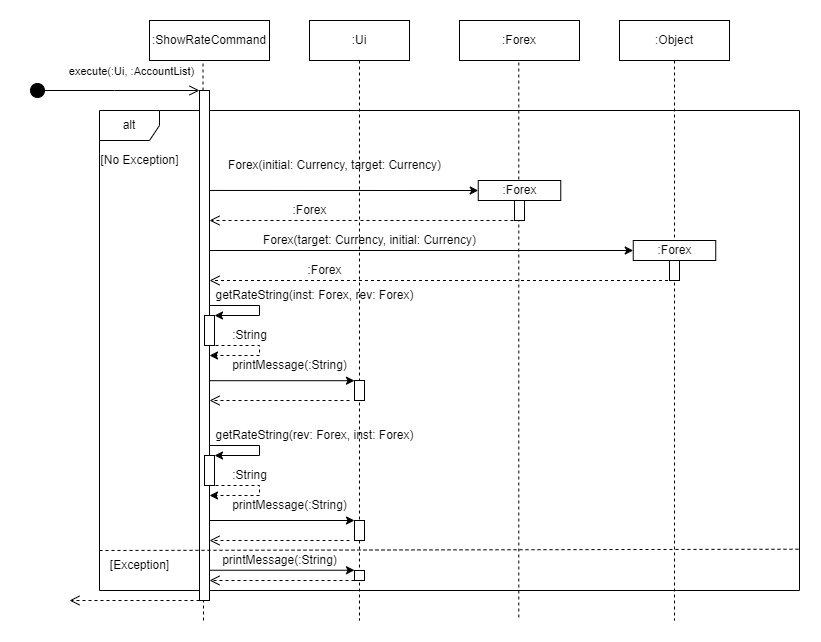

The diagram above was exported from draw.io. Its source (the exported page's mxGraphModel, read from the mxfile embedded in the PNG):
<mxGraphModel dx="1050" dy="483" grid="1" gridSize="10" guides="1" tooltips="1" connect="1" arrows="1" fold="1" page="1" pageScale="1" pageWidth="850" pageHeight="1100" math="0" shadow="0">
  <root>
    <mxCell id="0" />
    <mxCell id="1" parent="0" />
    <mxCell id="Q231q0BsN7_2RtZYIXI0-2" value=":ShowRateCommand" style="rounded=0;whiteSpace=wrap;html=1;" parent="1" vertex="1">
      <mxGeometry x="130" y="70" width="120" height="40" as="geometry" />
    </mxCell>
    <mxCell id="Q231q0BsN7_2RtZYIXI0-6" value=":Forex" style="rounded=0;whiteSpace=wrap;html=1;" parent="1" vertex="1">
      <mxGeometry x="440" y="70" width="120" height="40" as="geometry" />
    </mxCell>
    <mxCell id="Q231q0BsN7_2RtZYIXI0-8" value="" style="endArrow=none;dashed=1;html=1;rounded=0;entryX=0.446;entryY=1.045;entryDx=0;entryDy=0;entryPerimeter=0;" parent="1" source="Q231q0BsN7_2RtZYIXI0-13" target="Q231q0BsN7_2RtZYIXI0-2" edge="1">
      <mxGeometry width="50" height="50" relative="1" as="geometry">
        <mxPoint x="184" y="670" as="sourcePoint" />
        <mxPoint x="460" y="300" as="targetPoint" />
      </mxGeometry>
    </mxCell>
    <mxCell id="Q231q0BsN7_2RtZYIXI0-10" value="" style="endArrow=none;dashed=1;html=1;rounded=0;entryX=0.446;entryY=1.045;entryDx=0;entryDy=0;entryPerimeter=0;" parent="1" edge="1">
      <mxGeometry width="50" height="50" relative="1" as="geometry">
        <mxPoint x="499.29" y="667" as="sourcePoint" />
        <mxPoint x="499.29" y="110" as="targetPoint" />
      </mxGeometry>
    </mxCell>
    <mxCell id="Q231q0BsN7_2RtZYIXI0-12" value="alt" style="shape=umlFrame;whiteSpace=wrap;html=1;pointerEvents=0;" parent="1" vertex="1">
      <mxGeometry x="80" y="160" width="700" height="480" as="geometry" />
    </mxCell>
    <mxCell id="Q231q0BsN7_2RtZYIXI0-15" value="" style="endArrow=none;dashed=1;html=1;rounded=0;" parent="1" edge="1">
      <mxGeometry width="50" height="50" relative="1" as="geometry">
        <mxPoint x="184" y="670" as="sourcePoint" />
        <mxPoint x="184" y="600" as="targetPoint" />
      </mxGeometry>
    </mxCell>
    <mxCell id="Q231q0BsN7_2RtZYIXI0-13" value="" style="html=1;points=[];perimeter=orthogonalPerimeter;outlineConnect=0;targetShapes=umlLifeline;portConstraint=eastwest;newEdgeStyle={&quot;edgeStyle&quot;:&quot;elbowEdgeStyle&quot;,&quot;elbow&quot;:&quot;vertical&quot;,&quot;curved&quot;:0,&quot;rounded&quot;:0};" parent="1" vertex="1">
      <mxGeometry x="180" y="140" width="10" height="510" as="geometry" />
    </mxCell>
    <mxCell id="Q231q0BsN7_2RtZYIXI0-16" value="" style="endArrow=none;dashed=1;html=1;rounded=0;entryX=0.999;entryY=0.914;entryDx=0;entryDy=0;entryPerimeter=0;" parent="1" target="Q231q0BsN7_2RtZYIXI0-12" edge="1">
      <mxGeometry width="50" height="50" relative="1" as="geometry">
        <mxPoint x="80" y="600" as="sourcePoint" />
        <mxPoint x="360" y="510" as="targetPoint" />
      </mxGeometry>
    </mxCell>
    <mxCell id="Q231q0BsN7_2RtZYIXI0-18" value="execute(:Ui, :AccountList)" style="html=1;verticalAlign=bottom;startArrow=circle;startFill=1;endArrow=open;startSize=6;endSize=8;edgeStyle=elbowEdgeStyle;elbow=vertical;curved=0;rounded=0;" parent="1" edge="1">
      <mxGeometry x="0.1991" y="10" width="80" relative="1" as="geometry">
        <mxPoint x="10" y="140" as="sourcePoint" />
        <mxPoint x="180" y="140" as="targetPoint" />
        <mxPoint as="offset" />
      </mxGeometry>
    </mxCell>
    <mxCell id="Q231q0BsN7_2RtZYIXI0-19" value="" style="html=1;verticalAlign=bottom;endArrow=open;dashed=1;endSize=8;edgeStyle=elbowEdgeStyle;elbow=vertical;curved=0;rounded=0;" parent="1" edge="1">
      <mxGeometry x="-0.004" relative="1" as="geometry">
        <mxPoint x="50" y="650" as="targetPoint" />
        <mxPoint x="180" y="650" as="sourcePoint" />
        <Array as="points">
          <mxPoint x="135" y="650" />
          <mxPoint x="95" y="660" />
        </Array>
        <mxPoint as="offset" />
      </mxGeometry>
    </mxCell>
    <mxCell id="Q231q0BsN7_2RtZYIXI0-30" value=":Forex" style="html=1;whiteSpace=wrap;" parent="1" vertex="1">
      <mxGeometry x="458.75" y="230" width="82.5" height="20" as="geometry" />
    </mxCell>
    <mxCell id="Q231q0BsN7_2RtZYIXI0-31" value="" style="html=1;points=[];perimeter=orthogonalPerimeter;outlineConnect=0;targetShapes=umlLifeline;portConstraint=eastwest;newEdgeStyle={&quot;edgeStyle&quot;:&quot;elbowEdgeStyle&quot;,&quot;elbow&quot;:&quot;vertical&quot;,&quot;curved&quot;:0,&quot;rounded&quot;:0};" parent="1" vertex="1">
      <mxGeometry x="495" y="250" width="10" height="20" as="geometry" />
    </mxCell>
    <mxCell id="Q231q0BsN7_2RtZYIXI0-32" value="" style="endArrow=classic;html=1;rounded=0;exitX=1;exitY=0.196;exitDx=0;exitDy=0;exitPerimeter=0;entryX=0;entryY=0.5;entryDx=0;entryDy=0;" parent="1" source="Q231q0BsN7_2RtZYIXI0-13" edge="1" target="Q231q0BsN7_2RtZYIXI0-30">
      <mxGeometry width="50" height="50" relative="1" as="geometry">
        <mxPoint x="-12.5" y="304.5" as="sourcePoint" />
        <mxPoint x="457.5" y="304.5" as="targetPoint" />
      </mxGeometry>
    </mxCell>
    <mxCell id="Q231q0BsN7_2RtZYIXI0-35" value="Forex(initial: Currency, target: Currency)" style="text;html=1;align=center;verticalAlign=middle;resizable=0;points=[];autosize=1;strokeColor=none;fillColor=none;" parent="1" vertex="1">
      <mxGeometry x="195" y="200" width="240" height="30" as="geometry" />
    </mxCell>
    <mxCell id="Q231q0BsN7_2RtZYIXI0-40" value="" style="html=1;verticalAlign=bottom;endArrow=open;dashed=1;endSize=8;edgeStyle=elbowEdgeStyle;elbow=vertical;curved=0;rounded=0;" parent="1" edge="1" target="Q231q0BsN7_2RtZYIXI0-13" source="Q4Q764TqeqpRmu9BLDf8-3">
      <mxGeometry x="-0.004" relative="1" as="geometry">
        <mxPoint x="195" y="390" as="targetPoint" />
        <mxPoint x="505" y="390" as="sourcePoint" />
        <Array as="points">
          <mxPoint x="580" y="330" />
          <mxPoint x="460" y="390" />
          <mxPoint x="420" y="400" />
        </Array>
        <mxPoint as="offset" />
      </mxGeometry>
    </mxCell>
    <mxCell id="Q231q0BsN7_2RtZYIXI0-43" value="" style="endArrow=classic;html=1;rounded=0;entryX=0;entryY=0.5;entryDx=0;entryDy=0;" parent="1" edge="1" target="Q231q0BsN7_2RtZYIXI0-36" source="Q231q0BsN7_2RtZYIXI0-13">
      <mxGeometry width="50" height="50" relative="1" as="geometry">
        <mxPoint x="190" y="360.5" as="sourcePoint" />
        <mxPoint x="457.5" y="360" as="targetPoint" />
      </mxGeometry>
    </mxCell>
    <mxCell id="Q231q0BsN7_2RtZYIXI0-44" value=":Forex" style="text;html=1;align=center;verticalAlign=middle;resizable=0;points=[];autosize=1;strokeColor=none;fillColor=none;" parent="1" vertex="1">
      <mxGeometry x="260" y="245" width="60" height="30" as="geometry" />
    </mxCell>
    <mxCell id="Q231q0BsN7_2RtZYIXI0-45" value=":Forex" style="text;html=1;align=center;verticalAlign=middle;resizable=0;points=[];autosize=1;strokeColor=none;fillColor=none;" parent="1" vertex="1">
      <mxGeometry x="275" y="305" width="60" height="30" as="geometry" />
    </mxCell>
    <mxCell id="Q231q0BsN7_2RtZYIXI0-50" value="" style="html=1;points=[];perimeter=orthogonalPerimeter;outlineConnect=0;targetShapes=umlLifeline;portConstraint=eastwest;newEdgeStyle={&quot;edgeStyle&quot;:&quot;elbowEdgeStyle&quot;,&quot;elbow&quot;:&quot;vertical&quot;,&quot;curved&quot;:0,&quot;rounded&quot;:0};" parent="1" vertex="1">
      <mxGeometry x="185" y="365" width="10" height="30" as="geometry" />
    </mxCell>
    <mxCell id="Q231q0BsN7_2RtZYIXI0-59" value="printMessage(:String)" style="text;html=1;align=center;verticalAlign=middle;resizable=0;points=[];autosize=1;strokeColor=none;fillColor=none;" parent="1" vertex="1">
      <mxGeometry x="200" y="400" width="140" height="30" as="geometry" />
    </mxCell>
    <mxCell id="Q231q0BsN7_2RtZYIXI0-60" value="getRateString(inst: Forex, rev: Forex)" style="text;html=1;align=center;verticalAlign=middle;resizable=0;points=[];autosize=1;strokeColor=none;fillColor=none;" parent="1" vertex="1">
      <mxGeometry x="185" y="330" width="220" height="30" as="geometry" />
    </mxCell>
    <mxCell id="Q231q0BsN7_2RtZYIXI0-69" value="" style="endArrow=classic;html=1;rounded=0;" parent="1" edge="1">
      <mxGeometry width="50" height="50" relative="1" as="geometry">
        <mxPoint x="190" y="619.74" as="sourcePoint" />
        <mxPoint x="335" y="619.74" as="targetPoint" />
      </mxGeometry>
    </mxCell>
    <mxCell id="Q231q0BsN7_2RtZYIXI0-70" value="" style="html=1;verticalAlign=bottom;endArrow=open;dashed=1;endSize=8;edgeStyle=elbowEdgeStyle;elbow=vertical;curved=0;rounded=0;" parent="1" edge="1">
      <mxGeometry x="-0.004" relative="1" as="geometry">
        <mxPoint x="190" y="630" as="targetPoint" />
        <mxPoint x="335" y="630" as="sourcePoint" />
        <Array as="points">
          <mxPoint x="330" y="630" />
          <mxPoint x="440" y="600" />
        </Array>
        <mxPoint as="offset" />
      </mxGeometry>
    </mxCell>
    <mxCell id="Q231q0BsN7_2RtZYIXI0-72" value="printMessage(:String)" style="text;html=1;align=center;verticalAlign=middle;resizable=0;points=[];autosize=1;strokeColor=none;fillColor=none;" parent="1" vertex="1">
      <mxGeometry x="190" y="595" width="140" height="30" as="geometry" />
    </mxCell>
    <mxCell id="Q4Q764TqeqpRmu9BLDf8-3" value=":Object" style="shape=umlLifeline;perimeter=lifelinePerimeter;whiteSpace=wrap;html=1;container=1;dropTarget=0;collapsible=0;recursiveResize=0;outlineConnect=0;portConstraint=eastwest;newEdgeStyle={&quot;edgeStyle&quot;:&quot;elbowEdgeStyle&quot;,&quot;elbow&quot;:&quot;vertical&quot;,&quot;curved&quot;:0,&quot;rounded&quot;:0};" vertex="1" parent="1">
      <mxGeometry x="600" y="70" width="110" height="600" as="geometry" />
    </mxCell>
    <mxCell id="Q231q0BsN7_2RtZYIXI0-38" value="" style="html=1;points=[];perimeter=orthogonalPerimeter;outlineConnect=0;targetShapes=umlLifeline;portConstraint=eastwest;newEdgeStyle={&quot;edgeStyle&quot;:&quot;elbowEdgeStyle&quot;,&quot;elbow&quot;:&quot;vertical&quot;,&quot;curved&quot;:0,&quot;rounded&quot;:0};" parent="Q4Q764TqeqpRmu9BLDf8-3" vertex="1">
      <mxGeometry x="50" y="240" width="10" height="20" as="geometry" />
    </mxCell>
    <mxCell id="Q231q0BsN7_2RtZYIXI0-36" value=":Forex" style="html=1;whiteSpace=wrap;verticalAlign=middle;" parent="1" vertex="1">
      <mxGeometry x="613.75" y="290" width="82.5" height="20" as="geometry" />
    </mxCell>
    <mxCell id="Q4Q764TqeqpRmu9BLDf8-4" value="" style="html=1;verticalAlign=bottom;endArrow=open;dashed=1;endSize=8;edgeStyle=elbowEdgeStyle;elbow=vertical;curved=0;rounded=0;" edge="1" parent="1" target="Q231q0BsN7_2RtZYIXI0-13">
      <mxGeometry x="-0.004" relative="1" as="geometry">
        <mxPoint x="190" y="330" as="targetPoint" />
        <mxPoint x="500" y="270" as="sourcePoint" />
        <Array as="points">
          <mxPoint x="410" y="270" />
          <mxPoint x="455" y="330" />
        </Array>
        <mxPoint as="offset" />
      </mxGeometry>
    </mxCell>
    <mxCell id="Q231q0BsN7_2RtZYIXI0-41" value="Forex(target: Currency, initial: Currency)" style="text;html=1;align=center;verticalAlign=middle;resizable=0;points=[];autosize=1;strokeColor=none;fillColor=none;" parent="1" vertex="1">
      <mxGeometry x="230" y="275" width="240" height="30" as="geometry" />
    </mxCell>
    <mxCell id="Q4Q764TqeqpRmu9BLDf8-5" value=":Ui" style="shape=umlLifeline;perimeter=lifelinePerimeter;whiteSpace=wrap;html=1;container=1;dropTarget=0;collapsible=0;recursiveResize=0;outlineConnect=0;portConstraint=eastwest;newEdgeStyle={&quot;edgeStyle&quot;:&quot;elbowEdgeStyle&quot;,&quot;elbow&quot;:&quot;vertical&quot;,&quot;curved&quot;:0,&quot;rounded&quot;:0};" vertex="1" parent="1">
      <mxGeometry x="290" y="70" width="100" height="600" as="geometry" />
    </mxCell>
    <mxCell id="Q231q0BsN7_2RtZYIXI0-47" value="" style="html=1;points=[];perimeter=orthogonalPerimeter;outlineConnect=0;targetShapes=umlLifeline;portConstraint=eastwest;newEdgeStyle={&quot;edgeStyle&quot;:&quot;elbowEdgeStyle&quot;,&quot;elbow&quot;:&quot;vertical&quot;,&quot;curved&quot;:0,&quot;rounded&quot;:0};" parent="Q4Q764TqeqpRmu9BLDf8-5" vertex="1">
      <mxGeometry x="45" y="360" width="10" height="20" as="geometry" />
    </mxCell>
    <mxCell id="Q4Q764TqeqpRmu9BLDf8-19" value="" style="html=1;points=[];perimeter=orthogonalPerimeter;outlineConnect=0;targetShapes=umlLifeline;portConstraint=eastwest;newEdgeStyle={&quot;edgeStyle&quot;:&quot;elbowEdgeStyle&quot;,&quot;elbow&quot;:&quot;vertical&quot;,&quot;curved&quot;:0,&quot;rounded&quot;:0};" vertex="1" parent="Q4Q764TqeqpRmu9BLDf8-5">
      <mxGeometry x="45" y="500" width="10" height="20" as="geometry" />
    </mxCell>
    <mxCell id="Q4Q764TqeqpRmu9BLDf8-6" value="" style="endArrow=classic;html=1;rounded=0;" edge="1" parent="1" target="Q231q0BsN7_2RtZYIXI0-50">
      <mxGeometry width="50" height="50" relative="1" as="geometry">
        <mxPoint x="190" y="355" as="sourcePoint" />
        <mxPoint x="280" y="345" as="targetPoint" />
        <Array as="points">
          <mxPoint x="240" y="355" />
          <mxPoint x="240" y="365" />
        </Array>
      </mxGeometry>
    </mxCell>
    <mxCell id="Q4Q764TqeqpRmu9BLDf8-7" value="" style="endArrow=classic;html=1;rounded=0;dashed=1;" edge="1" parent="1">
      <mxGeometry width="50" height="50" relative="1" as="geometry">
        <mxPoint x="190" y="395" as="sourcePoint" />
        <mxPoint x="190" y="405" as="targetPoint" />
        <Array as="points">
          <mxPoint x="240" y="395" />
          <mxPoint x="240" y="405" />
        </Array>
      </mxGeometry>
    </mxCell>
    <mxCell id="Q4Q764TqeqpRmu9BLDf8-8" value=":String" style="text;html=1;align=center;verticalAlign=middle;resizable=0;points=[];autosize=1;strokeColor=none;fillColor=none;" vertex="1" parent="1">
      <mxGeometry x="200" y="370" width="60" height="30" as="geometry" />
    </mxCell>
    <mxCell id="Q4Q764TqeqpRmu9BLDf8-9" value="" style="endArrow=classic;html=1;rounded=0;exitX=1;exitY=0.569;exitDx=0;exitDy=0;exitPerimeter=0;" edge="1" parent="1" source="Q231q0BsN7_2RtZYIXI0-13" target="Q231q0BsN7_2RtZYIXI0-47">
      <mxGeometry width="50" height="50" relative="1" as="geometry">
        <mxPoint x="400" y="400" as="sourcePoint" />
        <mxPoint x="450" y="350" as="targetPoint" />
      </mxGeometry>
    </mxCell>
    <mxCell id="Q4Q764TqeqpRmu9BLDf8-10" value="" style="html=1;verticalAlign=bottom;endArrow=open;dashed=1;endSize=8;edgeStyle=elbowEdgeStyle;elbow=vertical;curved=0;rounded=0;" edge="1" parent="1" target="Q231q0BsN7_2RtZYIXI0-13">
      <mxGeometry y="50" relative="1" as="geometry">
        <mxPoint x="330" y="450" as="sourcePoint" />
        <mxPoint x="380" y="380" as="targetPoint" />
        <mxPoint as="offset" />
      </mxGeometry>
    </mxCell>
    <mxCell id="Q4Q764TqeqpRmu9BLDf8-11" value=":String" style="text;html=1;align=center;verticalAlign=middle;resizable=0;points=[];autosize=1;strokeColor=none;fillColor=none;" vertex="1" parent="1">
      <mxGeometry x="200" y="510" width="60" height="30" as="geometry" />
    </mxCell>
    <mxCell id="Q4Q764TqeqpRmu9BLDf8-12" value="" style="endArrow=classic;html=1;rounded=0;dashed=1;" edge="1" parent="1">
      <mxGeometry width="50" height="50" relative="1" as="geometry">
        <mxPoint x="190" y="535" as="sourcePoint" />
        <mxPoint x="190" y="545" as="targetPoint" />
        <Array as="points">
          <mxPoint x="240" y="535" />
          <mxPoint x="240" y="545" />
        </Array>
      </mxGeometry>
    </mxCell>
    <mxCell id="Q4Q764TqeqpRmu9BLDf8-13" value="" style="html=1;points=[];perimeter=orthogonalPerimeter;outlineConnect=0;targetShapes=umlLifeline;portConstraint=eastwest;newEdgeStyle={&quot;edgeStyle&quot;:&quot;elbowEdgeStyle&quot;,&quot;elbow&quot;:&quot;vertical&quot;,&quot;curved&quot;:0,&quot;rounded&quot;:0};" vertex="1" parent="1">
      <mxGeometry x="185" y="505" width="10" height="30" as="geometry" />
    </mxCell>
    <mxCell id="Q4Q764TqeqpRmu9BLDf8-14" value="" style="endArrow=classic;html=1;rounded=0;" edge="1" target="Q4Q764TqeqpRmu9BLDf8-13" parent="1">
      <mxGeometry width="50" height="50" relative="1" as="geometry">
        <mxPoint x="190" y="495" as="sourcePoint" />
        <mxPoint x="280" y="485" as="targetPoint" />
        <Array as="points">
          <mxPoint x="240" y="495" />
          <mxPoint x="240" y="505" />
        </Array>
      </mxGeometry>
    </mxCell>
    <mxCell id="Q4Q764TqeqpRmu9BLDf8-15" value="getRateString(rev: Forex, inst: Forex)" style="text;html=1;align=center;verticalAlign=middle;resizable=0;points=[];autosize=1;strokeColor=none;fillColor=none;" vertex="1" parent="1">
      <mxGeometry x="185" y="470" width="220" height="30" as="geometry" />
    </mxCell>
    <mxCell id="Q4Q764TqeqpRmu9BLDf8-16" value="printMessage(:String)" style="text;html=1;align=center;verticalAlign=middle;resizable=0;points=[];autosize=1;strokeColor=none;fillColor=none;" vertex="1" parent="1">
      <mxGeometry x="200" y="540" width="140" height="30" as="geometry" />
    </mxCell>
    <mxCell id="Q4Q764TqeqpRmu9BLDf8-17" value="" style="endArrow=classic;html=1;rounded=0;exitX=1;exitY=0.569;exitDx=0;exitDy=0;exitPerimeter=0;" edge="1" parent="1">
      <mxGeometry width="50" height="50" relative="1" as="geometry">
        <mxPoint x="190" y="570" as="sourcePoint" />
        <mxPoint x="335" y="570" as="targetPoint" />
      </mxGeometry>
    </mxCell>
    <mxCell id="Q4Q764TqeqpRmu9BLDf8-18" value="" style="html=1;verticalAlign=bottom;endArrow=open;dashed=1;endSize=8;edgeStyle=elbowEdgeStyle;elbow=vertical;curved=0;rounded=0;" edge="1" parent="1">
      <mxGeometry y="50" relative="1" as="geometry">
        <mxPoint x="330" y="590" as="sourcePoint" />
        <mxPoint x="190" y="590" as="targetPoint" />
        <mxPoint as="offset" />
      </mxGeometry>
    </mxCell>
    <mxCell id="Q231q0BsN7_2RtZYIXI0-67" value="" style="html=1;points=[];perimeter=orthogonalPerimeter;outlineConnect=0;targetShapes=umlLifeline;portConstraint=eastwest;newEdgeStyle={&quot;edgeStyle&quot;:&quot;elbowEdgeStyle&quot;,&quot;elbow&quot;:&quot;vertical&quot;,&quot;curved&quot;:0,&quot;rounded&quot;:0};" parent="1" vertex="1">
      <mxGeometry x="335" y="620" width="10" height="10" as="geometry" />
    </mxCell>
    <mxCell id="Q4Q764TqeqpRmu9BLDf8-20" value="[No Exception]" style="text;html=1;align=center;verticalAlign=middle;resizable=0;points=[];autosize=1;strokeColor=none;fillColor=none;" vertex="1" parent="1">
      <mxGeometry x="70" y="195" width="100" height="30" as="geometry" />
    </mxCell>
    <mxCell id="Q4Q764TqeqpRmu9BLDf8-21" value="[Exception]" style="text;html=1;align=center;verticalAlign=middle;resizable=0;points=[];autosize=1;strokeColor=none;fillColor=none;" vertex="1" parent="1">
      <mxGeometry x="80" y="600" width="80" height="30" as="geometry" />
    </mxCell>
  </root>
</mxGraphModel>